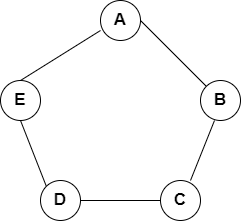

The diagram above was exported from draw.io. Its source (the exported page's mxGraphModel, read from the mxfile embedded in the PNG):
<mxGraphModel dx="1098" dy="820" grid="1" gridSize="10" guides="1" tooltips="1" connect="1" arrows="1" fold="1" page="1" pageScale="1" pageWidth="1019" pageHeight="1320" math="0" shadow="0">
  <root>
    <mxCell id="0" />
    <mxCell id="1" parent="0" />
    <mxCell id="CeJ-HBvOXXxMZbBYNa6p-7" style="rounded=0;orthogonalLoop=1;jettySize=auto;html=1;exitX=1;exitY=0.5;exitDx=0;exitDy=0;endArrow=none;endFill=0;" edge="1" parent="1" source="CeJ-HBvOXXxMZbBYNa6p-1" target="CeJ-HBvOXXxMZbBYNa6p-4">
      <mxGeometry relative="1" as="geometry" />
    </mxCell>
    <mxCell id="CeJ-HBvOXXxMZbBYNa6p-1" value="A" style="ellipse;whiteSpace=wrap;html=1;aspect=fixed;fontSize=17;fontStyle=1" vertex="1" parent="1">
      <mxGeometry x="480" y="160" width="40" height="40" as="geometry" />
    </mxCell>
    <mxCell id="CeJ-HBvOXXxMZbBYNa6p-11" style="rounded=0;orthogonalLoop=1;jettySize=auto;html=1;exitX=0.5;exitY=0;exitDx=0;exitDy=0;entryX=0;entryY=0.75;entryDx=0;entryDy=0;entryPerimeter=0;endArrow=none;endFill=0;" edge="1" parent="1" source="CeJ-HBvOXXxMZbBYNa6p-2" target="CeJ-HBvOXXxMZbBYNa6p-1">
      <mxGeometry relative="1" as="geometry" />
    </mxCell>
    <mxCell id="CeJ-HBvOXXxMZbBYNa6p-2" value="E" style="ellipse;whiteSpace=wrap;html=1;aspect=fixed;fontSize=17;fontStyle=1" vertex="1" parent="1">
      <mxGeometry x="380" y="240" width="40" height="40" as="geometry" />
    </mxCell>
    <mxCell id="CeJ-HBvOXXxMZbBYNa6p-10" style="rounded=0;orthogonalLoop=1;jettySize=auto;html=1;exitX=0;exitY=0;exitDx=0;exitDy=0;entryX=0.5;entryY=1;entryDx=0;entryDy=0;endArrow=none;endFill=0;" edge="1" parent="1" source="CeJ-HBvOXXxMZbBYNa6p-3" target="CeJ-HBvOXXxMZbBYNa6p-2">
      <mxGeometry relative="1" as="geometry" />
    </mxCell>
    <mxCell id="CeJ-HBvOXXxMZbBYNa6p-3" value="D" style="ellipse;whiteSpace=wrap;html=1;aspect=fixed;fontSize=17;fontStyle=1" vertex="1" parent="1">
      <mxGeometry x="420" y="340" width="40" height="40" as="geometry" />
    </mxCell>
    <mxCell id="CeJ-HBvOXXxMZbBYNa6p-8" style="rounded=0;orthogonalLoop=1;jettySize=auto;html=1;exitX=0.35;exitY=1;exitDx=0;exitDy=0;entryX=0.75;entryY=0;entryDx=0;entryDy=0;entryPerimeter=0;endArrow=none;endFill=0;exitPerimeter=0;" edge="1" parent="1" source="CeJ-HBvOXXxMZbBYNa6p-4" target="CeJ-HBvOXXxMZbBYNa6p-5">
      <mxGeometry relative="1" as="geometry" />
    </mxCell>
    <mxCell id="CeJ-HBvOXXxMZbBYNa6p-4" value="B" style="ellipse;whiteSpace=wrap;html=1;aspect=fixed;fontSize=17;fontStyle=1" vertex="1" parent="1">
      <mxGeometry x="580" y="240" width="40" height="40" as="geometry" />
    </mxCell>
    <mxCell id="CeJ-HBvOXXxMZbBYNa6p-9" style="rounded=0;orthogonalLoop=1;jettySize=auto;html=1;exitX=0;exitY=0.5;exitDx=0;exitDy=0;entryX=1;entryY=0.5;entryDx=0;entryDy=0;endArrow=none;endFill=0;" edge="1" parent="1" source="CeJ-HBvOXXxMZbBYNa6p-5" target="CeJ-HBvOXXxMZbBYNa6p-3">
      <mxGeometry relative="1" as="geometry" />
    </mxCell>
    <mxCell id="CeJ-HBvOXXxMZbBYNa6p-5" value="C" style="ellipse;whiteSpace=wrap;html=1;aspect=fixed;fontSize=17;fontStyle=1" vertex="1" parent="1">
      <mxGeometry x="540" y="340" width="40" height="40" as="geometry" />
    </mxCell>
  </root>
</mxGraphModel>